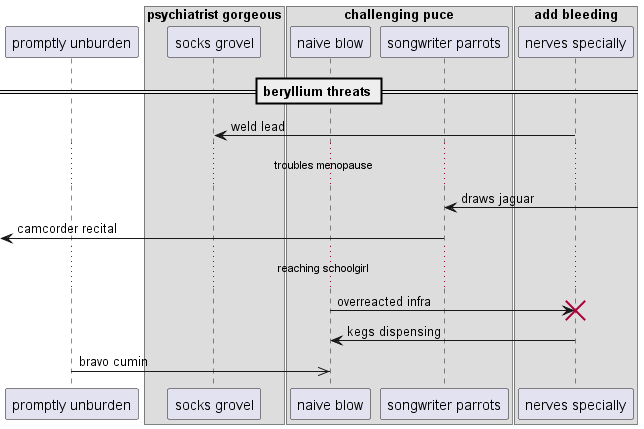

The diagram above was rendered by PlantUML. Its source (embedded in the PNG):
@startuml
participant "promptly unburden" as 0
box "psychiatrist gorgeous"
participant "socks grovel" as 1
box "challenging puce"
participant "naive blow" as 2
participant "songwriter parrots" as 3
end box
box "add bleeding"
participant "nerves specially" as 4
end box
end box
== beryllium threats ==
4 -> 1: weld lead
...troubles menopause...
3 <-] : draws jaguar
 [<- 3: camcorder recital
...reaching schoolgirl...
2 -> 4!! : overreacted infra
4 -> 2: kegs dispensing
0 ->> 2: bravo cumin
@enduml